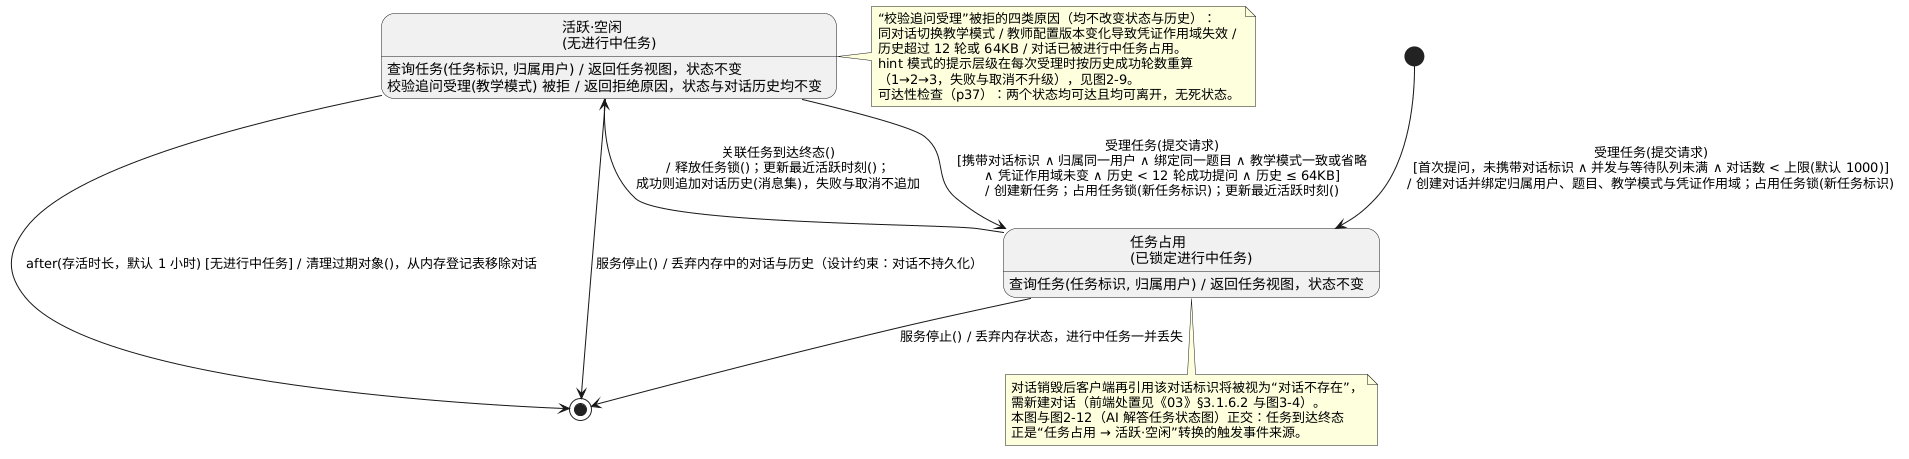

The diagram above was rendered by PlantUML. Its source (embedded in the PNG):
@startuml
' AI+题库智能教学平台 — 图3-8 OOD 设计状态图：对话（Conversation）生命周期
' 在**控制驱动部分**设计阶段新增：OOA 状态图覆盖题目 / AI 解答任务 / 教师 API 配置三类对象，
' 而 Pi 内存中的对话对象承担“单任务锁 + 历史边界 + 凭证作用域”的控制职责，
' 其状态语义只有在控制驱动设计阶段才需要显式建模（第14讲 p3 用主动对象表示控制流，
' 并发控制与锁语义属控制驱动设计内容）。
' 课程依据（第12讲）：
'   p8     内部转移：事件发生不导致状态改变 → 写在状态的内部转移分栏，不画成自转换
'   p15    时间事件用 after / at 表示
'   p17    转换串格式：事件名[(参数表)] [监护条件] [/动作表达式]
'   p19/20 entry / exit / do 为状态内转移的内置关键字
'   p37    建模后检查可达性与死状态
' 本次修订：① 原“违规追问被拒”画为 Idle→Idle 自转换，现改为 Idle 的**内部转移**；
'   ② 删除原“已销毁”状态——它只有唯一一条无条件通往终态的出转换，属无独立语义的
'      瞬时中转状态（第12讲 p37 死状态/冗余状态检查），其动作已并入通往终态的转换；
'   ③ 转换串统一为 事件(参数) [监护] / 动作 格式；④ 事件名与图2-5 类图
'      Conversation / Jobs 的操作一一对应。
' 依据：ai-service/src/jobs.ts（受理任务 / 取消任务 / 清理过期对象）
skinparam shadowing false

state "任务占用\n(已锁定进行中任务)" as Busy {
  Busy : 查询任务(任务标识, 归属用户) / 返回任务视图，状态不变
}
state "活跃·空闲\n(无进行中任务)" as Idle {
  Idle : 查询任务(任务标识, 归属用户) / 返回任务视图，状态不变
  Idle : 校验追问受理(教学模式) 被拒 / 返回拒绝原因，状态与对话历史均不变
}

[*] --> Busy : 受理任务(提交请求)\n[首次提问，未携带对话标识 ∧ 并发与等待队列未满 ∧ 对话数 < 上限(默认 1000)]\n/ 创建对话并绑定归属用户、题目、教学模式与凭证作用域；占用任务锁(新任务标识)

Busy --> Idle : 关联任务到达终态()\n/ 释放任务锁()；更新最近活跃时刻()；\n成功则追加对话历史(消息集)，失败与取消不追加

Idle --> Busy : 受理任务(提交请求)\n[携带对话标识 ∧ 归属同一用户 ∧ 绑定同一题目 ∧ 教学模式一致或省略\n∧ 凭证作用域未变 ∧ 历史 < 12 轮成功提问 ∧ 历史 ≤ 64KB]\n/ 创建新任务；占用任务锁(新任务标识)；更新最近活跃时刻()

Idle --> [*] : after(存活时长，默认 1 小时) [无进行中任务] / 清理过期对象()，从内存登记表移除对话
Idle --> [*] : 服务停止() / 丢弃内存中的对话与历史（设计约束：对话不持久化）
Busy --> [*] : 服务停止() / 丢弃内存状态，进行中任务一并丢失

note right of Idle
  “校验追问受理”被拒的四类原因（均不改变状态与历史）：
  同对话切换教学模式 / 教师配置版本变化导致凭证作用域失效 /
  历史超过 12 轮或 64KB / 对话已被进行中任务占用。
  hint 模式的提示层级在每次受理时按历史成功轮数重算
  （1→2→3，失败与取消不升级），见图2-9。
  可达性检查（p37）：两个状态均可达且均可离开，无死状态。
end note

note bottom of Busy
  对话销毁后客户端再引用该对话标识将被视为“对话不存在”，
  需新建对话（前端处置见《03》§3.1.6.2 与图3-4）。
  本图与图2-12（AI 解答任务状态图）正交：任务到达终态
  正是“任务占用 → 活跃·空闲”转换的触发事件来源。
end note
@enduml